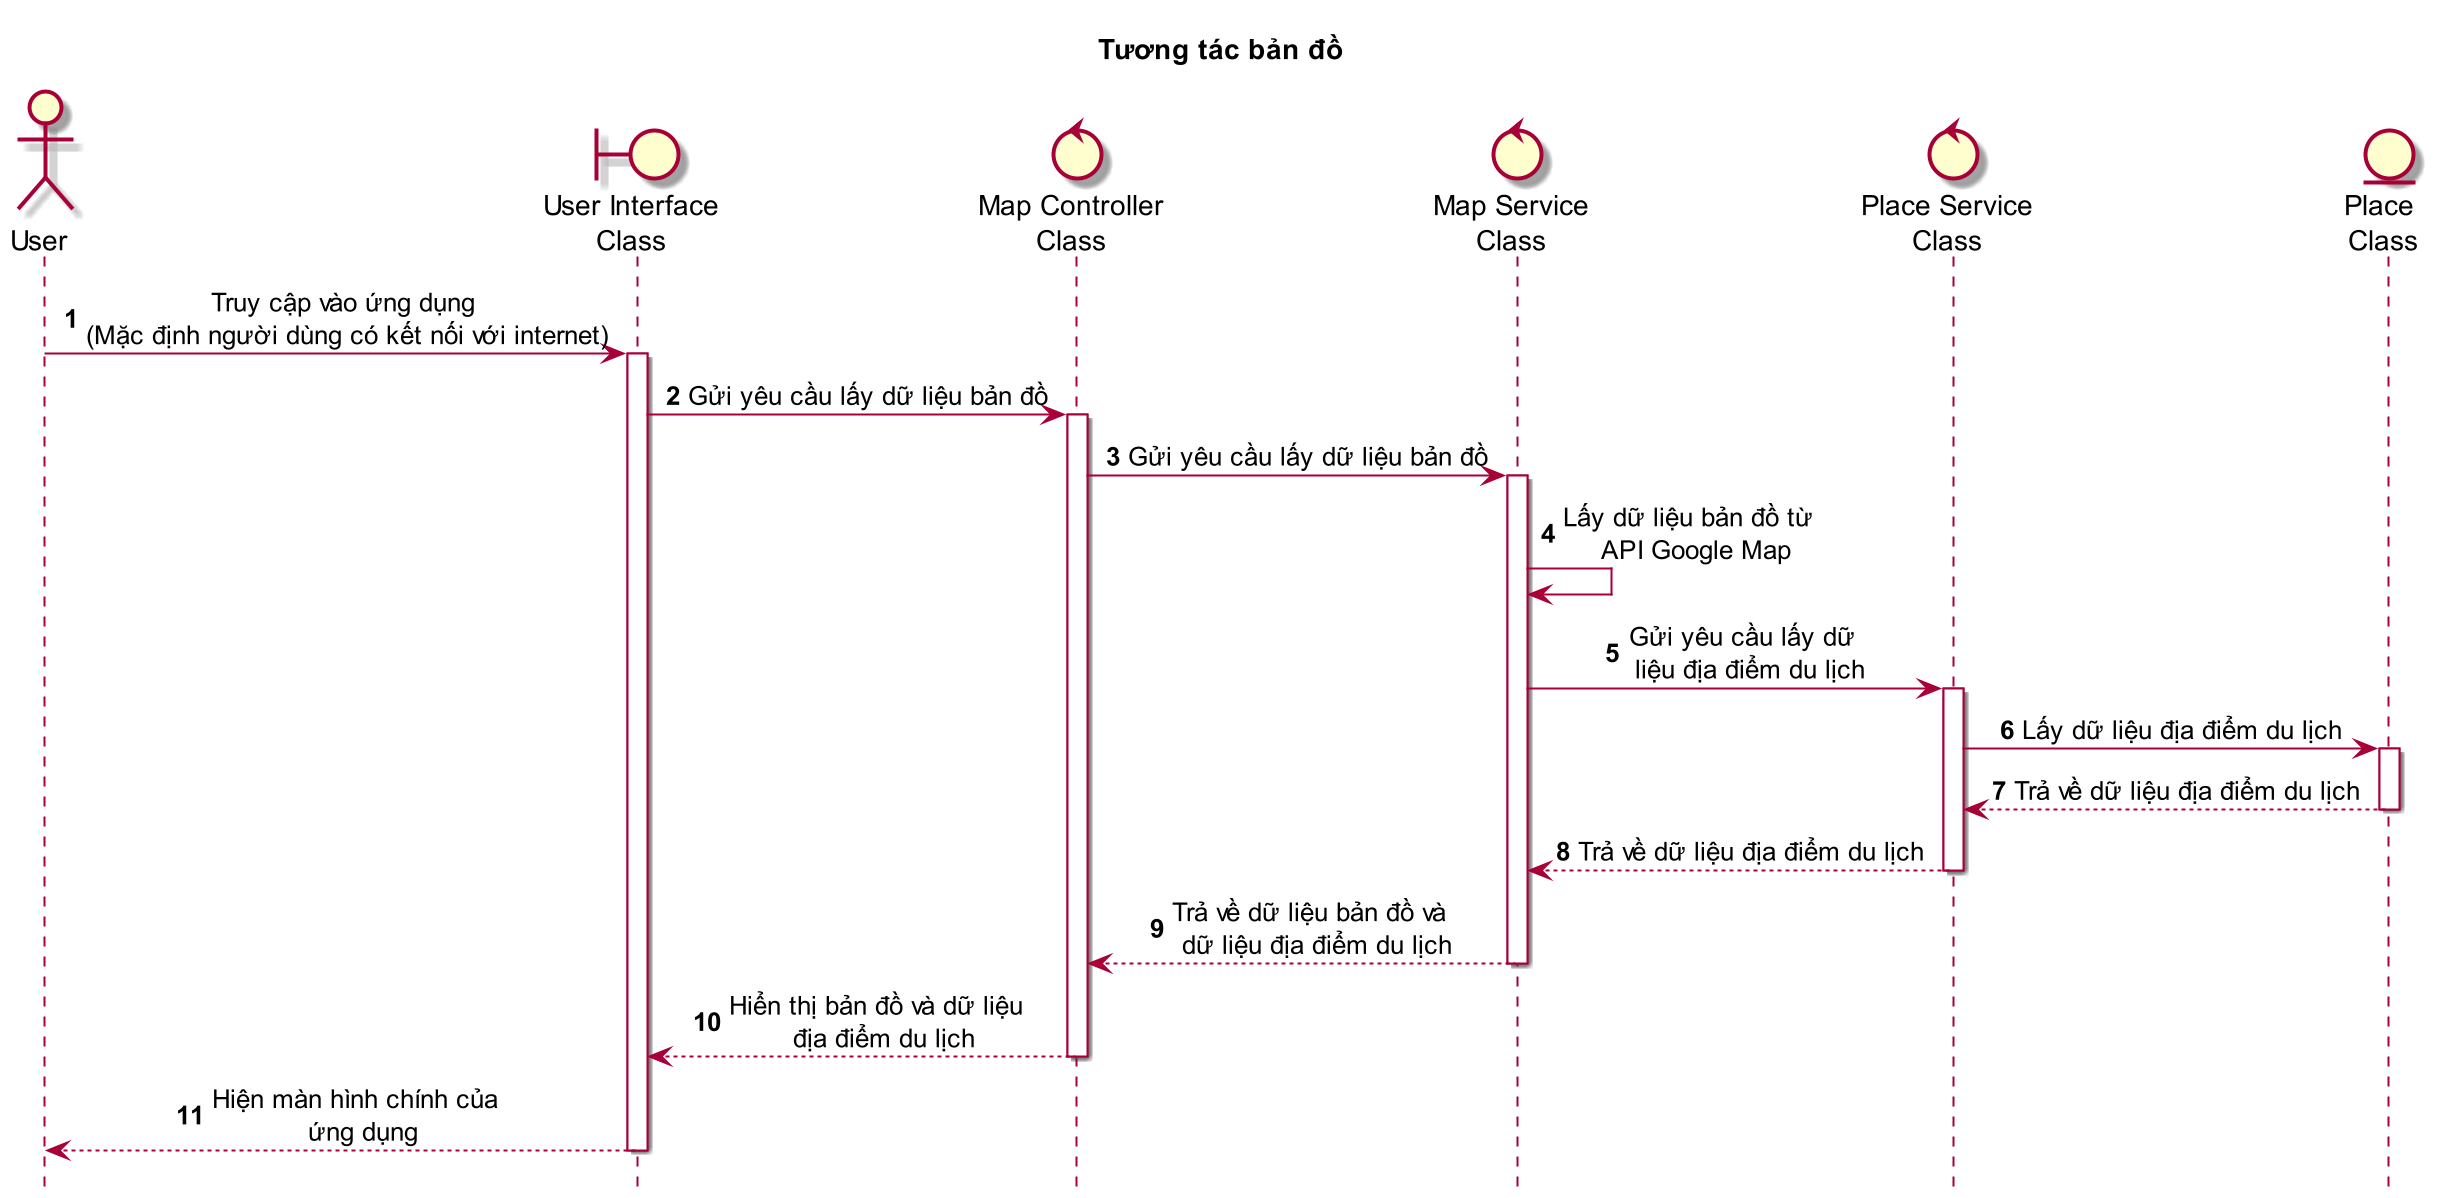

The diagram above was rendered by PlantUML. Its source (embedded in the PNG):
@startuml SEQ07_TuongTacBanDo
    title: Tương tác bản đồ

    skin rose
    scale 2
    skinparam sequenceMessageAlign center
    hide footbox

    actor "User" as user
    boundary "User Interface\nClass" as ui
    control "Map Controller\nClass" as ctr
    control "Map Service\nClass" as mapSv
    control "Place Service\nClass" as placeSv
    entity "Place \nClass" as ent

    autonumber

    user -> ui: Truy cập vào ứng dụng \n(Mặc định người dùng có kết nối với internet)
    ui ++
    ui -> ctr: Gửi yêu cầu lấy dữ liệu bản đồ
    ctr ++
    ctr -> mapSv: Gửi yêu cầu lấy dữ liệu bản đồ
    mapSv ++
    mapSv -> mapSv: Lấy dữ liệu bản đồ từ \n API Google Map
    mapSv -> placeSv: Gửi yêu cầu lấy dữ \n liệu địa điểm du lịch
    placeSv ++
    placeSv -> ent: Lấy dữ liệu địa điểm du lịch
    ent ++
    ent --> placeSv: Trả về dữ liệu địa điểm du lịch
    ent --
    placeSv --> mapSv: Trả về dữ liệu địa điểm du lịch
    placeSv --
    mapSv --> ctr: Trả về dữ liệu bản đồ và \n dữ liệu địa điểm du lịch
    mapSv --
    ctr --> ui: Hiển thị bản đồ và dữ liệu \n địa điểm du lịch
    ctr --
    ui --> user: Hiện màn hình chính của \n ứng dụng
    ui --
    
@enduml